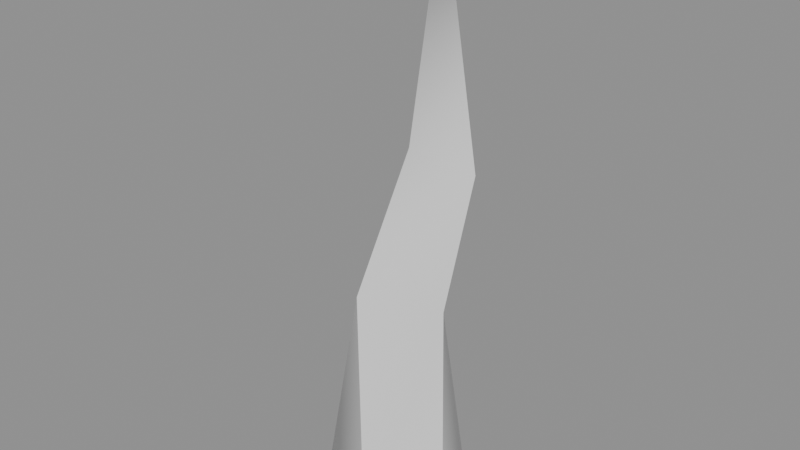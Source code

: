 # Source: wood120_hit.blend  (saved by Blender 5.2.45; exported with 4.5.12 LTS)
import bpy
from mathutils import Matrix  # noqa: F401  (used for matrix-valued properties, if any)

bpy.ops.wm.read_factory_settings(use_empty=True)
scene = bpy.context.scene
scene.name = 'Scene'

# ---- collections
col_wood120_hit = bpy.data.collections.new('wood120_hit'); scene.collection.children.link(col_wood120_hit)

# ---- materials (node trees are filled in below, after node groups)
mat_wood120_hit_mat_0 = bpy.data.materials.new('wood120_hit_mat_0')

# ---- material node trees
mat_wood120_hit_mat_0.use_nodes = True; mat_wood120_hit_mat_0.node_tree.nodes.clear()
_N = mat_wood120_hit_mat_0.node_tree.nodes; _L = mat_wood120_hit_mat_0.node_tree.links
n0 = _N.new('ShaderNodeBsdfPrincipled'); n0.name = 'Principled BSDF'; n0.location = (-200, 100)
n0.inputs[2].default_value = 0.8
n0.inputs[10].default_value = 0.005
n1 = _N.new('ShaderNodeOutputMaterial'); n1.name = 'Material Output'; n1.location = (200, 100)
_L.new(n0.outputs[0], n1.inputs[0])
n1.is_active_output = True

# ---- meshes
me_wood120_hit_mesh_0 = bpy.data.meshes.new('wood120_hit_mesh_0')
me_wood120_hit_mesh_0.from_pydata([(-0.764, 0.8882, -0.7237), (-1.081, -0.1612, -0.6799), (-0.6518, 0.176, 2.23), (-0.1902, -0.568, 2.287), (0.4659, 0.1537, 2.002), (-0.1902, -0.568, 2.287), (-0.1554, -0.5602, -0.7253), (0.4659, 0.1537, 2.002), (0.6475, -0.02598, -0.6658), (0.4226, 0.7522, -0.7611), (0.1862, 0.8729, 3.844), (-0.004932, 0.1071, 3.908), (0.07491, 0.5331, 6.561), (0.7289, 0.3132, 3.717), (0.1862, 0.8729, 3.844), (0.07491, 0.5331, 6.561), (-0.2588, 0.6709, 2.258), (0.6475, -0.02598, -0.6658), (0.7289, 0.3132, 3.717), (-0.1554, -0.5602, -0.7253), (-0.004932, 0.1071, 3.908), (0.07491, 0.5331, 6.561)], [], [(0, 1, 2), (3, 2, 1), (4, 5, 6), (7, 8, 9), (10, 11, 12), (13, 14, 15), (9, 16, 7), (2, 16, 0), (6, 17, 4), (2, 11, 10), (18, 5, 4), (11, 2, 3), (1, 19, 3), (16, 14, 13), (13, 7, 16), (5, 18, 20), (10, 16, 2), (20, 18, 21), (9, 0, 16)])
me_wood120_hit_mesh_0.polygons.foreach_set('use_smooth', [True] * 19)
_uv = me_wood120_hit_mesh_0.uv_layers.new(name='UVMap')
_uv.uv.foreach_set('vector', [0.0, 1.0, 0.0, 1.0, 0.0, 1.0, 0.0, 1.0, 0.0, 1.0, 0.0, 1.0, 0.0, 1.0, 0.0, 1.0, 0.0, 1.0, 0.0, 1.0, 0.0, 1.0, 0.0, 1.0, 0.0, 1.0, 0.0, 1.0, 0.0, 1.0, 0.0, 1.0, 0.0, 1.0, 0.0, 1.0, 0.0, 1.0, 0.0, 1.0, 0.0, 1.0, 0.0, 1.0, 0.0, 1.0, 0.0, 1.0, 0.0, 1.0, 0.0, 1.0, 0.0, 1.0, 0.0, 1.0, 0.0, 1.0, 0.0, 1.0, 0.0, 1.0, 0.0, 1.0, 0.0, 1.0, 0.0, 1.0, 0.0, 1.0, 0.0, 1.0, 0.0, 1.0, 0.0, 1.0, 0.0, 1.0, 0.0, 1.0, 0.0, 1.0, 0.0, 1.0, 0.0, 1.0, 0.0, 1.0, 0.0, 1.0, 0.0, 1.0, 0.0, 1.0, 0.0, 1.0, 0.0, 1.0, 0.0, 1.0, 0.0, 1.0, 0.0, 1.0, 0.0, 1.0, 0.0, 1.0, 0.0, 1.0, 0.0, 1.0, 0.0, 1.0])
me_wood120_hit_mesh_0.materials.append(mat_wood120_hit_mat_0)
me_wood120_hit_mesh_0.update()
me_wood120_hit_mesh_0.normals_split_custom_set([tuple(v) for v in zip(*[iter([-0.5557, 0.8288, 0.06544, -0.8942, -0.4442, 0.05599, -0.9621, 0.2203, 0.1609, -0.7308, -0.6719, 0.1204, -0.9621, 0.2203, 0.1609, -0.8942, -0.4442, 0.05599, 0.7071, -0.7071, 0.01059, 0.6506, -0.756, 0.07183, 0.6782, -0.7336, 0.04289, 0.7901, 0.6128, -0.01151, 0.969, 0.2455, 0.02738, 0.6784, 0.7324, 0.05899, -0.8206, 0.5663, 0.07676, -0.9836, -0.01751, 0.1793, -0.2555, 0.9463, 0.1981, 0.8177, 0.5741, -0.04166, 0.7063, 0.7032, -0.08137, 0.8873, -0.453, 0.0867, 0.6784, 0.7324, 0.05899, 0.1918, 0.981, -0.02997, 0.7901, 0.6128, -0.01151, -0.9621, 0.2203, 0.1609, 0.1918, 0.981, -0.02997, -0.5557, 0.8288, 0.06544, 0.6782, -0.7336, 0.04289, 0.5657, -0.8204, 0.08347, 0.7071, -0.7071, 0.01059, -0.9621, 0.2203, 0.1609, -0.9836, -0.01751, 0.1793, -0.8206, 0.5663, 0.07676, 0.4823, -0.8715, 0.08869, 0.6506, -0.756, 0.07183, 0.7071, -0.7071, 0.01059, -0.9836, -0.01751, 0.1793, -0.9621, 0.2203, 0.1609, -0.7308, -0.6719, 0.1204, -0.8942, -0.4442, 0.05599, -0.5192, -0.8546, 0.009822, -0.7308, -0.6719, 0.1204, 0.1918, 0.981, -0.02997, 0.7063, 0.7032, -0.08137, 0.8177, 0.5741, -0.04166, 0.8177, 0.5741, -0.04166, 0.7901, 0.6128, -0.01151, 0.1918, 0.981, -0.02997, 0.6506, -0.756, 0.07183, 0.4823, -0.8715, 0.08869, 0.01701, -0.9901, 0.1392, -0.8206, 0.5663, 0.07676, 0.1918, 0.981, -0.02997, -0.9621, 0.2203, 0.1609, 0.01701, -0.9901, 0.1392, 0.4823, -0.8715, 0.08869, -0.8232, -0.567, -0.03002, 0.6784, 0.7324, 0.05899, -0.5557, 0.8288, 0.06544, 0.1918, 0.981, -0.02997])] * 3)])
arm_wood120_hit_skeleton = bpy.data.armatures.new('wood120_hit_skeleton')  # bones are not reproduced

# ---- objects
ob_wood120_hit_rig = bpy.data.objects.new('wood120_hit_rig', arm_wood120_hit_skeleton)
ob_wood120_hit_mesh_0 = bpy.data.objects.new('wood120_hit_mesh_0', me_wood120_hit_mesh_0)

# ---- transforms, parenting, visibility, modifiers, constraints
ob_wood120_hit_rig.location = (0.0, 0.0, 0.0)
ob_wood120_hit_rig.show_in_front = True
ob_wood120_hit_mesh_0.parent = ob_wood120_hit_rig
ob_wood120_hit_mesh_0.location = (0.0, 0.0, 0.0)
_vg = ob_wood120_hit_mesh_0.vertex_groups.new(name='obj45')
_vg.add([0, 1, 2, 3, 4, 5, 6, 7, 8, 9, 10, 11, 12, 13, 14, 15, 16, 17, 18, 19, 20, 21], 1.0, 'REPLACE')
_m = ob_wood120_hit_mesh_0.modifiers.new('FEZ skin', 'ARMATURE')
_m.object = ob_wood120_hit_rig

# ---- collection membership
scene.collection.objects.link(ob_wood120_hit_rig)
col_wood120_hit.objects.link(ob_wood120_hit_mesh_0)

# ---- scene / render settings (as saved in the file)
scene.frame_start = 1; scene.frame_end = 250; scene.frame_set(1)
scene.render.engine = 'BLENDER_EEVEE_NEXT'
scene.render.bake_bias = 0.0
scene.render.bake_samples = 0
scene.render.compositor_device = 'GPU'
scene.eevee.use_volume_custom_range = False
scene.eevee.fast_gi_thickness_near = 0.1
scene.eevee.fast_gi_thickness_far = 0.0
scene.eevee.ray_tracing_options.screen_trace_thickness = 0.1
bpy.context.view_layer.update()

# ---- added for rendering (the .blend has no active camera and no usable light): camera, sun + grey world if the file has none
cam_auto = bpy.data.cameras.new('AutoCamera')
cam_auto.lens = 50.0
cam_auto.sensor_width = 36.0
cam_auto.clip_end = 1000.0
ob_auto_camera = bpy.data.objects.new('AutoCamera', cam_auto)
scene.collection.objects.link(ob_auto_camera)
ob_auto_camera.location = (6.93094, -8.36845, 8.58547)
ob_auto_camera.rotation_euler = (1.09748, -7.21219e-08, 0.694738)
scene.camera = ob_auto_camera
light_auto_sun = bpy.data.lights.new('AutoSun', 'SUN')
light_auto_sun.energy = 3.0
light_auto_sun.angle = 0.0523599
ob_auto_sun = bpy.data.objects.new('AutoSun', light_auto_sun)
scene.collection.objects.link(ob_auto_sun)
ob_auto_sun.rotation_euler = (0.872665, 0.174533, 0.523599)
if scene.world is None:
    world_auto = bpy.data.worlds.new('AutoWorld')
    world_auto.color = (0.3, 0.3, 0.3)
    scene.world = world_auto
bpy.context.view_layer.update()

